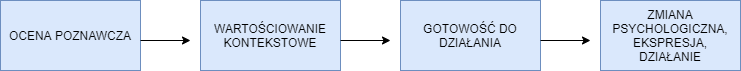

The diagram above was exported from draw.io. Its source (the exported page's mxGraphModel, read from the mxfile embedded in the PNG):
<mxGraphModel dx="1422" dy="762" grid="1" gridSize="10" guides="1" tooltips="1" connect="1" arrows="1" fold="1" page="1" pageScale="1" pageWidth="827" pageHeight="1169" math="0" shadow="0">
  <root>
    <mxCell id="0" />
    <mxCell id="1" parent="0" />
    <mxCell id="JcG71oc99nMayargx-dr-2" value="OCENA POZNAWCZA" style="rounded=0;whiteSpace=wrap;html=1;fillColor=#dae8fc;strokeColor=#6c8ebf;" vertex="1" parent="1">
      <mxGeometry x="40" y="200" width="140" height="70" as="geometry" />
    </mxCell>
    <mxCell id="JcG71oc99nMayargx-dr-3" value="WARTOŚCIOWANIE KONTEKSTOWE" style="rounded=0;whiteSpace=wrap;html=1;fillColor=#dae8fc;strokeColor=#6c8ebf;" vertex="1" parent="1">
      <mxGeometry x="240" y="200" width="140" height="70" as="geometry" />
    </mxCell>
    <mxCell id="JcG71oc99nMayargx-dr-4" value="GOTOWOŚĆ DO DZIAŁANIA" style="rounded=0;whiteSpace=wrap;html=1;fillColor=#dae8fc;strokeColor=#6c8ebf;" vertex="1" parent="1">
      <mxGeometry x="440" y="200" width="140" height="70" as="geometry" />
    </mxCell>
    <mxCell id="JcG71oc99nMayargx-dr-5" value="ZMIANA PSYCHOLOGICZNA, EKSPRESJA, DZIAŁANIE" style="rounded=0;whiteSpace=wrap;html=1;fillColor=#dae8fc;strokeColor=#6c8ebf;" vertex="1" parent="1">
      <mxGeometry x="640" y="200" width="140" height="70" as="geometry" />
    </mxCell>
    <mxCell id="JcG71oc99nMayargx-dr-9" value="" style="endArrow=classic;html=1;" edge="1" parent="1">
      <mxGeometry width="50" height="50" relative="1" as="geometry">
        <mxPoint x="180" y="240" as="sourcePoint" />
        <mxPoint x="230" y="240" as="targetPoint" />
      </mxGeometry>
    </mxCell>
    <mxCell id="JcG71oc99nMayargx-dr-10" value="" style="endArrow=classic;html=1;" edge="1" parent="1">
      <mxGeometry width="50" height="50" relative="1" as="geometry">
        <mxPoint x="380" y="240" as="sourcePoint" />
        <mxPoint x="430" y="240" as="targetPoint" />
      </mxGeometry>
    </mxCell>
    <mxCell id="JcG71oc99nMayargx-dr-11" value="" style="endArrow=classic;html=1;" edge="1" parent="1">
      <mxGeometry width="50" height="50" relative="1" as="geometry">
        <mxPoint x="580" y="240" as="sourcePoint" />
        <mxPoint x="630" y="240" as="targetPoint" />
      </mxGeometry>
    </mxCell>
  </root>
</mxGraphModel>